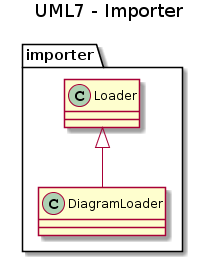

The diagram above was rendered by PlantUML. Its source (embedded in the PNG):
@startuml
title UML7 - Importer

package importer {

Loader <|-- DiagramLoader

}
@enduml